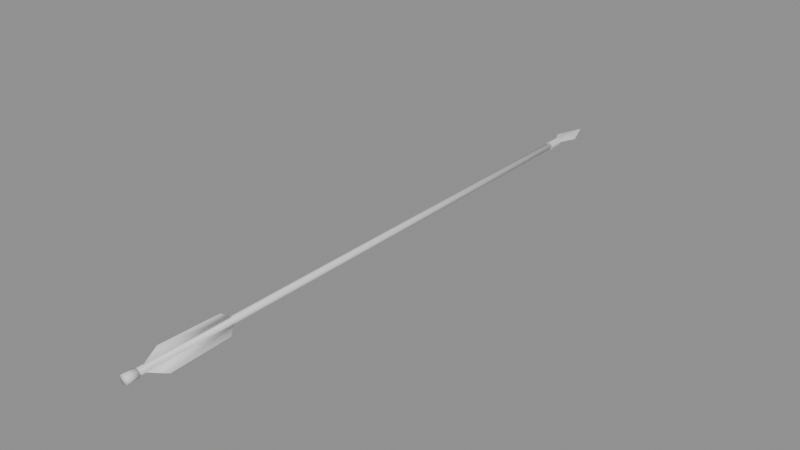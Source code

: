 # Source: Arrow.blend  (saved by Blender 5.0.118; exported with 4.5.12 LTS)
import bpy
from mathutils import Matrix  # noqa: F401  (used for matrix-valued properties, if any)

bpy.ops.wm.read_factory_settings(use_empty=True)
scene = bpy.context.scene
scene.name = 'Scene'

# ---- materials (node trees are filled in below, after node groups)
mat_wood = bpy.data.materials.new('Wood')
mat_wood.diffuse_color = (0.32, 0.2, 0.1, 1.0)
mat_iron = bpy.data.materials.new('Iron')
mat_iron.diffuse_color = (0.1, 0.1, 0.11, 1.0)
mat_bone = bpy.data.materials.new('Bone')
mat_bone.diffuse_color = (0.6, 0.55, 0.45, 1.0)
mat_woolred = bpy.data.materials.new('WoolRed')
mat_woolred.diffuse_color = (0.5, 0.05, 0.04, 1.0)

# ---- material node trees
mat_wood.use_nodes = True; mat_wood.node_tree.nodes.clear()
_N = mat_wood.node_tree.nodes; _L = mat_wood.node_tree.links
n0 = _N.new('ShaderNodeBsdfPrincipled'); n0.name = 'Principled BSDF'; n0.location = (-200, 100)
n1 = _N.new('ShaderNodeOutputMaterial'); n1.name = 'Material Output'; n1.location = (200, 100)
_L.new(n0.outputs[0], n1.inputs[0])
n1.is_active_output = True
mat_iron.use_nodes = True; mat_iron.node_tree.nodes.clear()
_N = mat_iron.node_tree.nodes; _L = mat_iron.node_tree.links
n0 = _N.new('ShaderNodeBsdfPrincipled'); n0.name = 'Principled BSDF'; n0.location = (-200, 100)
n1 = _N.new('ShaderNodeOutputMaterial'); n1.name = 'Material Output'; n1.location = (200, 100)
_L.new(n0.outputs[0], n1.inputs[0])
n1.is_active_output = True
mat_bone.use_nodes = True; mat_bone.node_tree.nodes.clear()
_N = mat_bone.node_tree.nodes; _L = mat_bone.node_tree.links
n0 = _N.new('ShaderNodeBsdfPrincipled'); n0.name = 'Principled BSDF'; n0.location = (-200, 100)
n1 = _N.new('ShaderNodeOutputMaterial'); n1.name = 'Material Output'; n1.location = (200, 100)
_L.new(n0.outputs[0], n1.inputs[0])
n1.is_active_output = True
mat_woolred.use_nodes = True; mat_woolred.node_tree.nodes.clear()
_N = mat_woolred.node_tree.nodes; _L = mat_woolred.node_tree.links
n0 = _N.new('ShaderNodeBsdfPrincipled'); n0.name = 'Principled BSDF'; n0.location = (-200, 100)
n1 = _N.new('ShaderNodeOutputMaterial'); n1.name = 'Material Output'; n1.location = (200, 100)
_L.new(n0.outputs[0], n1.inputs[0])
n1.is_active_output = True

# ---- meshes
me_arrow = bpy.data.meshes.new('Arrow')
me_arrow.from_pydata([(0.0055, 0.0, 0.0), (0.003889, 0.0, 0.003889), (3.368e-19, 0.0, 0.0055), (-0.003889, 0.0, 0.003889), (-0.0055, 0.0, 6.736e-19), (-0.003889, 0.0, -0.003889), (-1.01e-18, 0.0, -0.0055), (0.003889, 0.0, -0.003889), (0.0055, 0.014, 0.0), (0.003889, 0.014, 0.003889), (3.368e-19, 0.014, 0.0055), (-0.003889, 0.014, 0.003889), (-0.0055, 0.014, 6.736e-19), (-0.003889, 0.014, -0.003889), (-1.01e-18, 0.014, -0.0055), (0.003889, 0.014, -0.003889), (0.0042, 0.014, 0.0), (0.00297, 0.014, 0.00297), (2.572e-19, 0.014, 0.0042), (-0.00297, 0.014, 0.00297), (-0.0042, 0.014, 5.144e-19), (-0.00297, 0.014, -0.00297), (-7.715e-19, 0.014, -0.0042), (0.00297, 0.014, -0.00297), (0.0042, 0.695, 0.0), (0.00297, 0.695, 0.00297), (2.572e-19, 0.695, 0.0042), (-0.00297, 0.695, 0.00297), (-0.0042, 0.695, 5.144e-19), (-0.00297, 0.695, -0.00297), (-7.715e-19, 0.695, -0.0042), (0.00297, 0.695, -0.00297), (0.0052, 0.683, 0.0), (0.003677, 0.683, 0.003677), (3.184e-19, 0.683, 0.0052), (-0.003677, 0.683, 0.003677), (-0.0052, 0.683, 6.368e-19), (-0.003677, 0.683, -0.003677), (-9.552e-19, 0.683, -0.0052), (0.003677, 0.683, -0.003677), (0.0048, 0.703, 0.0), (0.003394, 0.703, 0.003394), (2.939e-19, 0.703, 0.0048), (-0.003394, 0.703, 0.003394), (-0.0048, 0.703, 5.878e-19), (-0.003394, 0.703, -0.003394), (-8.817e-19, 0.703, -0.0048), (0.003394, 0.703, -0.003394), (0.0, 0.695, 0.0), (-0.013, 0.7243, 0.0), (0.0, 0.7243, 0.0025), (0.013, 0.7243, 0.0), (0.0, 0.7243, -0.0025), (0.0, 0.76, 0.0), (0.0006, 0.022, 0.0042), (0.0006, 0.04, 0.0162), (0.0006, 0.115, 0.0142), (0.0006, 0.128, 0.0042), (-0.0006, 0.022, 0.0042), (-0.0006, 0.04, 0.0162), (-0.0006, 0.115, 0.0142), (-0.0006, 0.128, 0.0042), (-0.003937, 0.022, -0.00158), (-0.01433, 0.04, -0.00758), (-0.0126, 0.115, -0.00658), (-0.003937, 0.128, -0.00158), (-0.003337, 0.022, -0.00262), (-0.01373, 0.04, -0.00862), (-0.012, 0.115, -0.00762), (-0.003337, 0.128, -0.00262), (0.003337, 0.022, -0.00262), (0.01373, 0.04, -0.00862), (0.012, 0.115, -0.00762), (0.003337, 0.128, -0.00262), (0.003937, 0.022, -0.00158), (0.01433, 0.04, -0.00758), (0.0126, 0.115, -0.00658), (0.003937, 0.128, -0.00158)], [], [(1, 0, 8), (2, 1, 9), (3, 2, 10), (4, 3, 11), (5, 4, 12), (6, 5, 13), (7, 6, 14), (0, 7, 15), (6, 2, 4), (14, 11, 15), (17, 16, 24), (18, 17, 25), (19, 18, 26), (20, 19, 27), (21, 20, 28), (22, 21, 29), (23, 22, 30), (16, 23, 31), (20, 16, 18), (30, 27, 31), (32, 40, 41), (33, 41, 42), (35, 34, 42), (36, 35, 43), (36, 44, 45), (37, 45, 46), (39, 38, 46), (32, 39, 47), (36, 32, 34), (46, 43, 47), (48, 50, 49), (48, 51, 50), (48, 52, 51), (48, 49, 52), (53, 49, 50), (53, 50, 51), (53, 51, 52), (53, 52, 49), (55, 54, 57), (61, 58, 59), (58, 54, 55), (59, 55, 56), (60, 56, 57), (61, 57, 54), (63, 62, 65), (69, 66, 67), (66, 62, 63), (67, 63, 64), (64, 65, 69), (69, 65, 62), (71, 70, 73), (77, 74, 75), (74, 70, 71), (75, 71, 72), (76, 72, 73), (77, 73, 70), (1, 8, 9), (2, 9, 10), (3, 10, 11), (4, 11, 12), (5, 12, 13), (6, 13, 14), (7, 14, 15), (0, 15, 8), (0, 6, 7), (6, 4, 5), (4, 2, 3), (2, 0, 1), (0, 2, 6), (15, 9, 8), (9, 15, 10), (10, 15, 11), (11, 13, 12), (13, 11, 14), (17, 24, 25), (18, 25, 26), (19, 26, 27), (20, 27, 28), (21, 28, 29), (22, 29, 30), (23, 30, 31), (16, 31, 24), (16, 22, 23), (22, 20, 21), (20, 18, 19), (18, 16, 17), (16, 20, 22), (31, 25, 24), (25, 31, 26), (26, 31, 27), (27, 29, 28), (29, 27, 30), (32, 41, 33), (33, 42, 34), (35, 42, 43), (36, 43, 44), (36, 45, 37), (37, 46, 38), (39, 46, 47), (32, 47, 40), (32, 38, 39), (38, 36, 37), (36, 34, 35), (34, 32, 33), (32, 36, 38), (47, 41, 40), (41, 47, 42), (42, 47, 43), (43, 45, 44), (45, 43, 46), (55, 57, 56), (61, 59, 60), (58, 55, 59), (59, 56, 60), (60, 57, 61), (61, 54, 58), (63, 65, 64), (69, 67, 68), (66, 63, 67), (67, 64, 68), (64, 69, 68), (69, 62, 66), (71, 73, 72), (77, 75, 76), (74, 71, 75), (75, 72, 76), (76, 73, 77), (77, 70, 74)])
me_arrow.polygons.foreach_set('use_smooth', [1, 1, 1, 1, 1, 1, 1, 1, 1, 1, 1, 1, 1, 1, 1, 1, 1, 1, 1, 1, 0, 0, 0, 0, 0, 0, 0, 0, 0, 0, 0, 0, 0, 0, 0, 0, 0, 0, 1, 1, 1, 1, 1, 1, 1, 1, 1, 1, 1, 1, 1, 1, 1, 1, 1, 1, 1, 1, 1, 1, 1, 1, 1, 1, 1, 1, 1, 1, 1, 1, 1, 1, 1, 1, 1, 1, 1, 1, 1, 1, 1, 1, 1, 1, 1, 1, 1, 1, 1, 1, 1, 1, 0, 0, 0, 0, 0, 0, 0, 0, 0, 0, 0, 0, 0, 0, 0, 0, 0, 0, 1, 1, 1, 1, 1, 1, 1, 1, 1, 1, 1, 1, 1, 1, 1, 1, 1, 1])
me_arrow.polygons.foreach_set('material_index', [2, 2, 2, 2, 2, 2, 2, 2, 2, 2, 0, 0, 0, 0, 0, 0, 0, 0, 0, 0, 1, 1, 1, 1, 1, 1, 1, 1, 1, 1, 1, 1, 1, 1, 1, 1, 1, 1, 3, 3, 3, 3, 3, 3, 3, 3, 3, 3, 3, 3, 3, 3, 3, 3, 3, 3, 2, 2, 2, 2, 2, 2, 2, 2, 2, 2, 2, 2, 2, 2, 2, 2, 2, 2, 0, 0, 0, 0, 0, 0, 0, 0, 0, 0, 0, 0, 0, 0, 0, 0, 0, 0, 1, 1, 1, 1, 1, 1, 1, 1, 1, 1, 1, 1, 1, 1, 1, 1, 1, 1, 3, 3, 3, 3, 3, 3, 3, 3, 3, 3, 3, 3, 3, 3, 3, 3, 3, 3])
_uv = me_arrow.uv_layers.new(name='UVMap')
_uv.uv.foreach_set('vector', [0.0, 0.01556, 0.0, 0.0, 0.056, 0.0, 1.347e-18, 0.0, 0.01556, 0.0, 0.01556, 0.056, -0.01556, 0.0, 1.347e-18, 0.0, 1.347e-18, 0.056, 0.0, 2.694e-18, 0.0, 0.01556, 0.056, 0.01556, 0.0, -0.01556, 0.0, 2.694e-18, 0.056, 2.694e-18, -4.041e-18, 0.0, -0.01556, 0.0, -0.01556, 0.056, 0.01556, 0.0, -4.041e-18, 0.0, -4.041e-18, 0.056, 0.0, 0.0, 0.0, -0.01556, 0.056, -0.01556, -4.041e-18, -0.022, 1.347e-18, 0.022, -0.022, 2.694e-18, -4.041e-18, -0.022, -0.01556, 0.01556, 0.01556, -0.01556, 0.056, 0.01188, 0.056, 0.0, 2.78, 0.0, 1.029e-18, 0.056, 0.01188, 0.056, 0.01188, 2.78, -0.01188, 0.056, 1.029e-18, 0.056, 1.029e-18, 2.78, 0.056, 2.057e-18, 0.056, 0.01188, 2.78, 0.01188, 0.056, -0.01188, 0.056, 2.057e-18, 2.78, 2.057e-18, -3.086e-18, 0.056, -0.01188, 0.056, -0.01188, 2.78, 0.01188, 0.056, -3.086e-18, 0.056, -3.086e-18, 2.78, 0.056, 0.0, 0.056, -0.01188, 2.78, -0.01188, -0.0168, 2.057e-18, 0.0168, 0.0, 1.029e-18, 0.0168, -3.086e-18, -0.0168, -0.01188, 0.01188, 0.01188, -0.01188, 2.732, 0.0, 2.812, 0.0, 2.812, 0.01358, 0.01471, 2.732, 0.01358, 2.812, 1.176e-18, 2.812, -0.01471, 2.732, 1.274e-18, 2.732, 1.176e-18, 2.812, 2.732, 2.547e-18, 2.732, 0.01471, 2.812, 0.01358, 2.732, 2.547e-18, 2.812, 2.351e-18, 2.812, -0.01358, -0.01471, 2.732, -0.01358, 2.812, -3.527e-18, 2.812, 0.01471, 2.732, -3.821e-18, 2.732, -3.527e-18, 2.812, 2.732, 0.0, 2.732, -0.01471, 2.812, -0.01358, -0.0208, 2.547e-18, 0.0208, 0.0, 1.274e-18, 0.0208, -3.527e-18, -0.0192, -0.01358, 0.01358, 0.01358, -0.01358, 0.0, 2.78, 0.0, 2.897, -0.052, 2.897, 0.0, 2.78, 0.052, 2.897, 0.0, 2.897, 0.0, 2.78, 0.0, 2.897, 0.052, 2.897, 0.0, 2.78, -0.052, 2.897, 0.0, 2.897, 0.0, 3.04, -0.052, 2.897, 0.0, 2.897, 0.0, 3.04, 0.0, 2.897, 0.052, 2.897, 0.0, 3.04, 0.052, 2.897, 0.0, 2.897, 0.0, 3.04, 0.0, 2.897, -0.052, 2.897, 0.16, 0.0648, 0.088, 0.0168, 0.512, 0.0168, 0.512, 0.0168, 0.088, 0.0168, 0.16, 0.0648, -0.0024, 0.088, 0.0024, 0.088, 0.0024, 0.16, -0.0024, 0.16, 0.0024, 0.16, 0.0024, 0.46, -0.0024, 0.46, 0.0024, 0.46, 0.0024, 0.512, -0.0024, 0.512, 0.0024, 0.512, 0.0024, 0.088, -0.05732, 0.16, -0.01575, 0.088, -0.01575, 0.512, -0.01335, 0.512, -0.01335, 0.088, -0.05492, 0.16, 0.088, -0.01048, 0.088, -0.006322, 0.16, -0.03032, 0.16, -0.03448, 0.16, -0.03032, 0.46, -0.02632, 0.46, -0.02632, 0.512, -0.006322, 0.512, -0.01048, 0.512, -0.01048, 0.512, -0.006322, 0.088, -0.006322, 0.05492, 0.16, 0.01335, 0.088, 0.01335, 0.512, 0.01575, 0.512, 0.01575, 0.088, 0.05732, 0.16, 0.088, -0.006322, 0.088, -0.01048, 0.16, -0.03448, 0.16, -0.03032, 0.16, -0.03448, 0.46, -0.03048, 0.46, -0.02632, 0.46, -0.03048, 0.512, -0.01048, 0.512, -0.006322, 0.512, -0.01048, 0.088, -0.01048, 0.0, 0.01556, 0.056, 0.0, 0.056, 0.01556, 1.347e-18, 0.0, 0.01556, 0.056, 1.347e-18, 0.056, -0.01556, 0.0, 1.347e-18, 0.056, -0.01556, 0.056, 0.0, 2.694e-18, 0.056, 0.01556, 0.056, 2.694e-18, 0.0, -0.01556, 0.056, 2.694e-18, 0.056, -0.01556, -4.041e-18, 0.0, -0.01556, 0.056, -4.041e-18, 0.056, 0.01556, 0.0, -4.041e-18, 0.056, 0.01556, 0.056, 0.0, 0.0, 0.056, -0.01556, 0.056, 0.0, 0.022, 0.0, -4.041e-18, -0.022, 0.01556, -0.01556, -4.041e-18, -0.022, -0.022, 2.694e-18, -0.01556, -0.01556, -0.022, 2.694e-18, 1.347e-18, 0.022, -0.01556, 0.01556, 1.347e-18, 0.022, 0.022, 0.0, 0.01556, 0.01556, 0.022, 0.0, 1.347e-18, 0.022, -4.041e-18, -0.022, 0.01556, -0.01556, 0.01556, 0.01556, 0.022, 0.0, 0.01556, 0.01556, 0.01556, -0.01556, 1.347e-18, 0.022, 1.347e-18, 0.022, 0.01556, -0.01556, -0.01556, 0.01556, -0.01556, 0.01556, -0.01556, -0.01556, -0.022, 2.694e-18, -0.01556, -0.01556, -0.01556, 0.01556, -4.041e-18, -0.022, 0.056, 0.01188, 2.78, 0.0, 2.78, 0.01188, 1.029e-18, 0.056, 0.01188, 2.78, 1.029e-18, 2.78, -0.01188, 0.056, 1.029e-18, 2.78, -0.01188, 2.78, 0.056, 2.057e-18, 2.78, 0.01188, 2.78, 2.057e-18, 0.056, -0.01188, 2.78, 2.057e-18, 2.78, -0.01188, -3.086e-18, 0.056, -0.01188, 2.78, -3.086e-18, 2.78, 0.01188, 0.056, -3.086e-18, 2.78, 0.01188, 2.78, 0.056, 0.0, 2.78, -0.01188, 2.78, 0.0, 0.0168, 0.0, -3.086e-18, -0.0168, 0.01188, -0.01188, -3.086e-18, -0.0168, -0.0168, 2.057e-18, -0.01188, -0.01188, -0.0168, 2.057e-18, 1.029e-18, 0.0168, -0.01188, 0.01188, 1.029e-18, 0.0168, 0.0168, 0.0, 0.01188, 0.01188, 0.0168, 0.0, -0.0168, 2.057e-18, -3.086e-18, -0.0168, 0.01188, -0.01188, 0.01188, 0.01188, 0.0168, 0.0, 0.01188, 0.01188, 0.01188, -0.01188, 1.029e-18, 0.0168, 1.029e-18, 0.0168, 0.01188, -0.01188, -0.01188, 0.01188, -0.01188, 0.01188, -0.01188, -0.01188, -0.0168, 2.057e-18, -0.01188, -0.01188, -0.01188, 0.01188, -3.086e-18, -0.0168, 2.732, 0.0, 2.812, 0.01358, 2.732, 0.01471, 0.01471, 2.732, 1.176e-18, 2.812, 1.274e-18, 2.732, -0.01471, 2.732, 1.176e-18, 2.812, -0.01358, 2.812, 2.732, 2.547e-18, 2.812, 0.01358, 2.812, 2.351e-18, 2.732, 2.547e-18, 2.812, -0.01358, 2.732, -0.01471, -0.01471, 2.732, -3.527e-18, 2.812, -3.821e-18, 2.732, 0.01471, 2.732, -3.527e-18, 2.812, 0.01358, 2.812, 2.732, 0.0, 2.812, -0.01358, 2.812, 0.0, 0.0208, 0.0, -3.821e-18, -0.0208, 0.01471, -0.01471, -3.821e-18, -0.0208, -0.0208, 2.547e-18, -0.01471, -0.01471, -0.0208, 2.547e-18, 1.274e-18, 0.0208, -0.01471, 0.01471, 1.274e-18, 0.0208, 0.0208, 0.0, 0.01471, 0.01471, 0.0208, 0.0, -0.0208, 2.547e-18, -3.821e-18, -0.0208, 0.01358, -0.01358, 0.01358, 0.01358, 0.0192, 0.0, 0.01358, 0.01358, 0.01358, -0.01358, 1.176e-18, 0.0192, 1.176e-18, 0.0192, 0.01358, -0.01358, -0.01358, 0.01358, -0.01358, 0.01358, -0.01358, -0.01358, -0.0192, 2.351e-18, -0.01358, -0.01358, -0.01358, 0.01358, -3.527e-18, -0.0192, 0.16, 0.0648, 0.512, 0.0168, 0.46, 0.0568, 0.512, 0.0168, 0.16, 0.0648, 0.46, 0.0568, -0.0024, 0.088, 0.0024, 0.16, -0.0024, 0.16, -0.0024, 0.16, 0.0024, 0.46, -0.0024, 0.46, -0.0024, 0.46, 0.0024, 0.512, -0.0024, 0.512, -0.0024, 0.512, 0.0024, 0.088, -0.0024, 0.088, -0.05732, 0.16, -0.01575, 0.512, -0.05039, 0.46, -0.01335, 0.512, -0.05492, 0.16, -0.04799, 0.46, 0.088, -0.01048, 0.16, -0.03032, 0.16, -0.03448, 0.16, -0.03448, 0.46, -0.02632, 0.46, -0.03048, 0.46, -0.02632, 0.512, -0.01048, 0.46, -0.03048, 0.512, -0.01048, 0.088, -0.006322, 0.088, -0.01048, 0.05492, 0.16, 0.01335, 0.512, 0.04799, 0.46, 0.01575, 0.512, 0.05732, 0.16, 0.05039, 0.46, 0.088, -0.006322, 0.16, -0.03448, 0.16, -0.03032, 0.16, -0.03032, 0.46, -0.03048, 0.46, -0.02632, 0.46, -0.02632, 0.512, -0.01048, 0.512, -0.006322, 0.512, -0.006322, 0.088, -0.01048, 0.088, -0.006322])
me_arrow.materials.append(mat_wood)
me_arrow.materials.append(mat_iron)
me_arrow.materials.append(mat_bone)
me_arrow.materials.append(mat_woolred)
me_arrow.update()

# ---- objects
ob_arrow = bpy.data.objects.new('Arrow', me_arrow)

# ---- transforms, parenting, visibility, modifiers, constraints
ob_arrow.location = (0.0, 0.0, 0.0)

# ---- collection membership
scene.collection.objects.link(ob_arrow)

# ---- scene / render settings (as saved in the file)
scene.frame_start = 1; scene.frame_end = 250; scene.frame_set(1)
scene.render.engine = 'BLENDER_EEVEE_NEXT'
scene.render.bake_bias = 0.0
scene.render.bake_samples = 0
scene.cycles.sampling_pattern = 'TABULATED_SOBOL'
scene.eevee.use_volume_custom_range = False
bpy.context.view_layer.update()

# ---- added for rendering (the .blend has no active camera and no usable light): camera, sun + grey world if the file has none
cam_auto = bpy.data.cameras.new('AutoCamera')
cam_auto.lens = 50.0
cam_auto.sensor_width = 36.0
cam_auto.clip_end = 1000.0
ob_auto_camera = bpy.data.objects.new('AutoCamera', cam_auto)
scene.collection.objects.link(ob_auto_camera)
ob_auto_camera.location = (0.704045, -0.464854, 0.567026)
ob_auto_camera.rotation_euler = (1.09748, -7.21219e-08, 0.694738)
scene.camera = ob_auto_camera
light_auto_sun = bpy.data.lights.new('AutoSun', 'SUN')
light_auto_sun.energy = 3.0
light_auto_sun.angle = 0.0523599
ob_auto_sun = bpy.data.objects.new('AutoSun', light_auto_sun)
scene.collection.objects.link(ob_auto_sun)
ob_auto_sun.rotation_euler = (0.872665, 0.174533, 0.523599)
if scene.world is None:
    world_auto = bpy.data.worlds.new('AutoWorld')
    world_auto.color = (0.3, 0.3, 0.3)
    scene.world = world_auto
bpy.context.view_layer.update()

